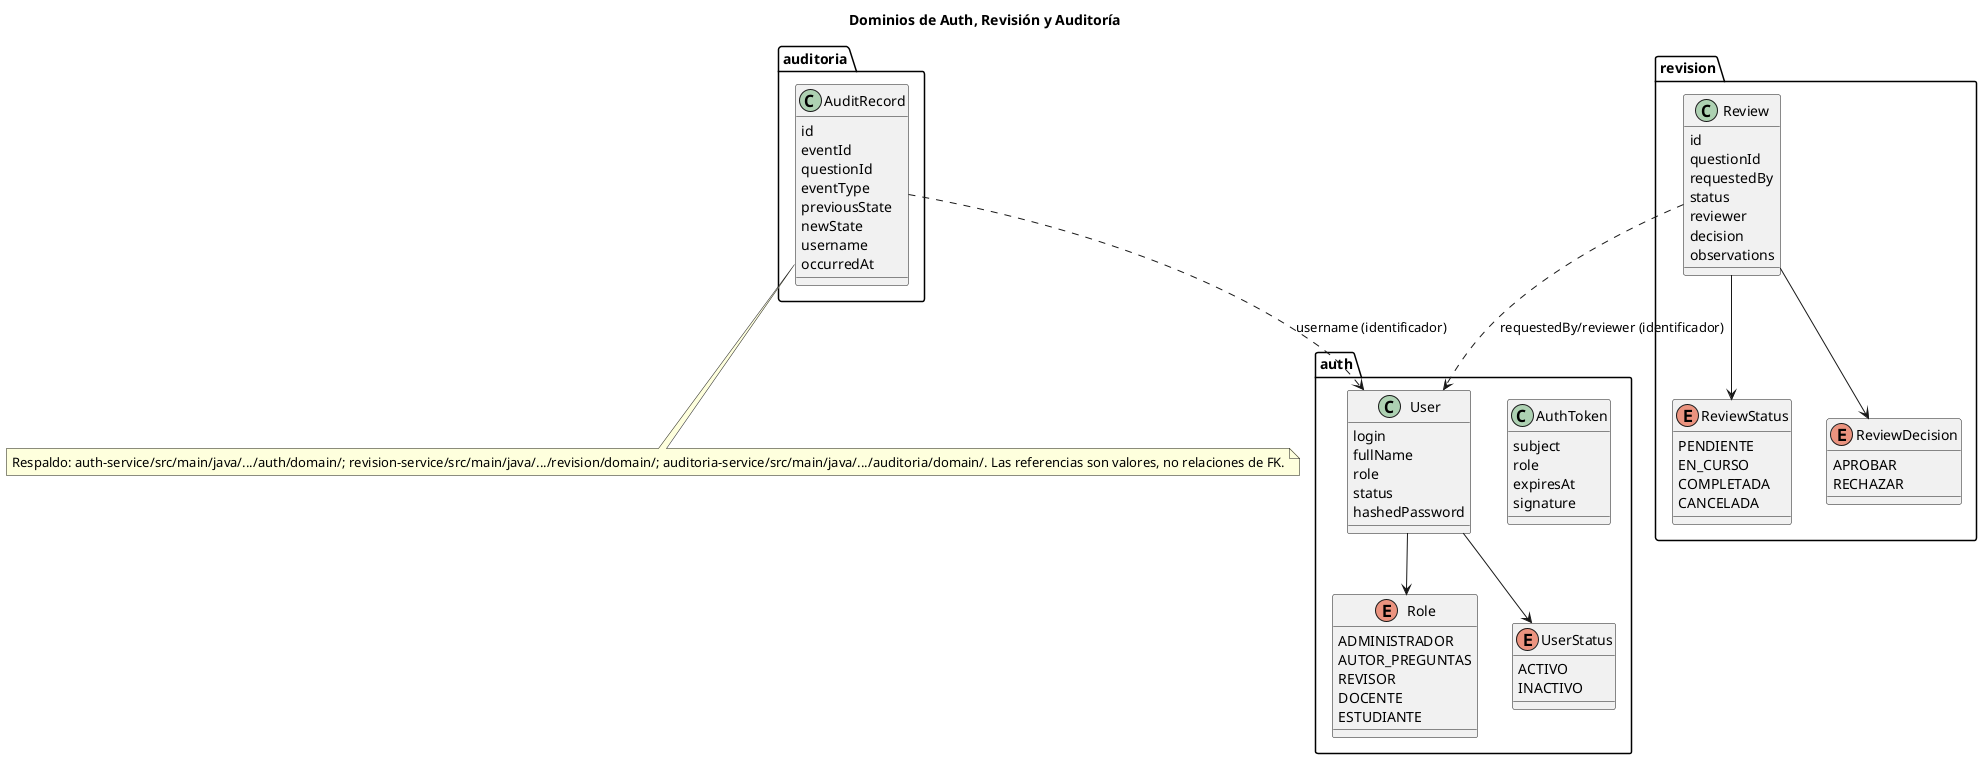

The diagram above was rendered by PlantUML. Its source (embedded in the PNG):
@startuml
title Dominios de Auth, Revisión y Auditoría
package auth {
  class User {
    login
    fullName
    role
    status
    hashedPassword
  }
  enum Role {
    ADMINISTRADOR
    AUTOR_PREGUNTAS
    REVISOR
    DOCENTE
    ESTUDIANTE
  }
  enum UserStatus {
    ACTIVO
    INACTIVO
  }
  class AuthToken {
    subject
    role
    expiresAt
    signature
  }
  User --> Role
  User --> UserStatus
}
package revision {
  class Review {
    id
    questionId
    requestedBy
    status
    reviewer
    decision
    observations
  }
  enum ReviewStatus {
    PENDIENTE
    EN_CURSO
    COMPLETADA
    CANCELADA
  }
  enum ReviewDecision {
    APROBAR
    RECHAZAR
  }
  Review --> ReviewStatus
  Review --> ReviewDecision
}
package auditoria {
  class AuditRecord {
    id
    eventId
    questionId
    eventType
    previousState
    newState
    username
    occurredAt
  }
}
Review ..> User : requestedBy/reviewer (identificador)
AuditRecord ..> User : username (identificador)
note bottom
Respaldo: auth-service/src/main/java/.../auth/domain/; revision-service/src/main/java/.../revision/domain/; auditoria-service/src/main/java/.../auditoria/domain/. Las referencias son valores, no relaciones de FK.
end note
@enduml